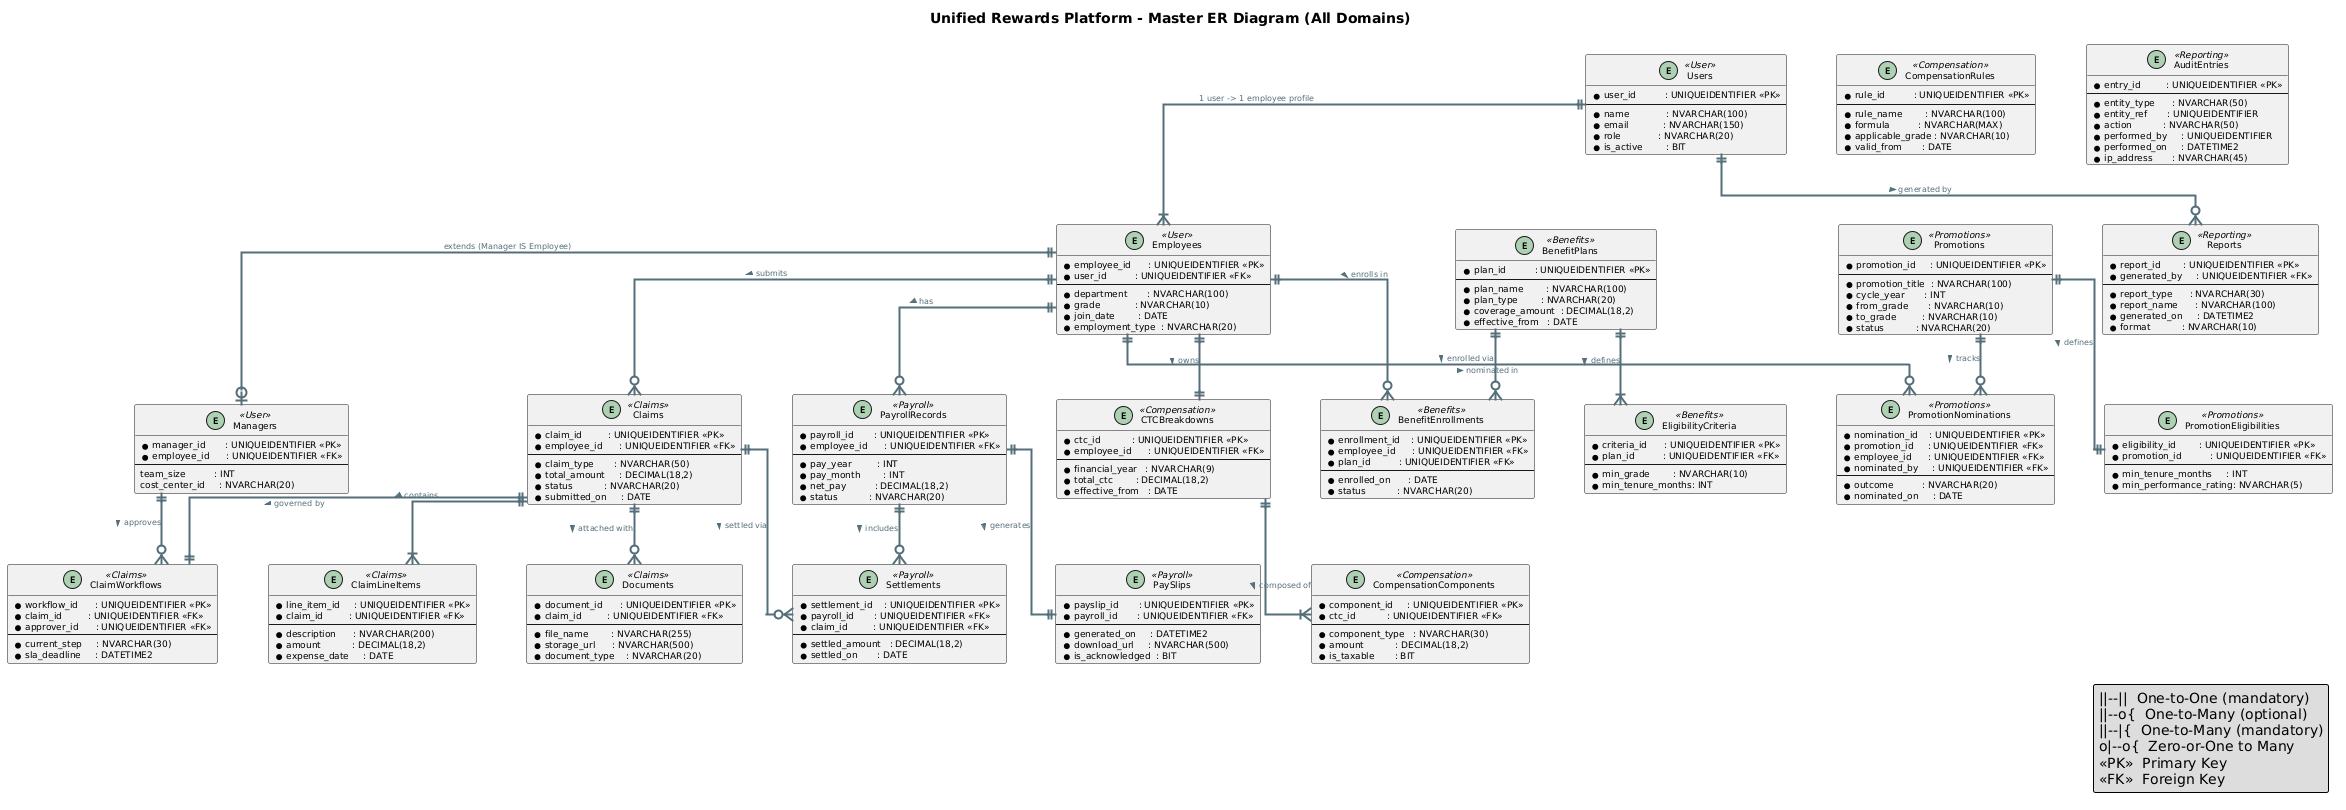

The diagram above was rendered by PlantUML. Its source (embedded in the PNG):
@startuml
title Unified Rewards Platform - Master ER Diagram (All Domains)

skinparam defaultFontName        SansSerif
skinparam defaultFontSize        9
skinparam shadowing              false
skinparam roundCorner            4
skinparam linetype               ortho
skinparam nodesep                50
skinparam ranksep                60

skinparam entity {
  BackgroundColor       #FFFFFF
  BorderColor           #546E7A
  FontColor             #212121
  AttributeFontColor    #37474F
  FontSize              10
  AttributeFontSize     9
  BorderThickness       1.5
}

skinparam arrow {
  Color      #546E7A
  Thickness  2
  FontColor  #546E7A
  FontSize   8
}

' ─────────── Domain header colours via stereotypes ───────────

skinparam entity<<User>> {
  HeaderBackgroundColor #1565C0
  HeaderFontColor       #FFFFFF
}
skinparam entity<<Benefits>> {
  HeaderBackgroundColor #F57F17
  HeaderFontColor       #FFFFFF
}
skinparam entity<<Compensation>> {
  HeaderBackgroundColor #AD1457
  HeaderFontColor       #FFFFFF
}
skinparam entity<<Claims>> {
  HeaderBackgroundColor #4527A0
  HeaderFontColor       #FFFFFF
}
skinparam entity<<Payroll>> {
  HeaderBackgroundColor #00695C
  HeaderFontColor       #FFFFFF
}
skinparam entity<<Promotions>> {
  HeaderBackgroundColor #BF360C
  HeaderFontColor       #FFFFFF
}
skinparam entity<<Reporting>> {
  HeaderBackgroundColor #6A1B9A
  HeaderFontColor       #FFFFFF
}

' ══════════════════════════════════════════
' USER MANAGEMENT DOMAIN
' ══════════════════════════════════════════

entity "Users" <<User>> {
  * user_id          : UNIQUEIDENTIFIER <<PK>>
  --
  * name             : NVARCHAR(100)
  * email            : NVARCHAR(150)
  * role             : NVARCHAR(20)
  * is_active        : BIT
}

entity "Employees" <<User>> {
  * employee_id      : UNIQUEIDENTIFIER <<PK>>
  * user_id          : UNIQUEIDENTIFIER <<FK>>
  --
  * department       : NVARCHAR(100)
  * grade            : NVARCHAR(10)
  * join_date        : DATE
  * employment_type  : NVARCHAR(20)
}

entity "Managers" <<User>> {
  * manager_id       : UNIQUEIDENTIFIER <<PK>>
  * employee_id      : UNIQUEIDENTIFIER <<FK>>
  --
  team_size          : INT
  cost_center_id     : NVARCHAR(20)
}

' ══════════════════════════════════════════
' BENEFITS DOMAIN
' ══════════════════════════════════════════

entity "BenefitPlans" <<Benefits>> {
  * plan_id          : UNIQUEIDENTIFIER <<PK>>
  --
  * plan_name        : NVARCHAR(100)
  * plan_type        : NVARCHAR(20)
  * coverage_amount  : DECIMAL(18,2)
  * effective_from   : DATE
}

entity "EligibilityCriteria" <<Benefits>> {
  * criteria_id      : UNIQUEIDENTIFIER <<PK>>
  * plan_id          : UNIQUEIDENTIFIER <<FK>>
  --
  * min_grade        : NVARCHAR(10)
  * min_tenure_months: INT
}

entity "BenefitEnrollments" <<Benefits>> {
  * enrollment_id    : UNIQUEIDENTIFIER <<PK>>
  * employee_id      : UNIQUEIDENTIFIER <<FK>>
  * plan_id          : UNIQUEIDENTIFIER <<FK>>
  --
  * enrolled_on      : DATE
  * status           : NVARCHAR(20)
}

' ══════════════════════════════════════════
' COMPENSATION DOMAIN
' ══════════════════════════════════════════

entity "CTCBreakdowns" <<Compensation>> {
  * ctc_id           : UNIQUEIDENTIFIER <<PK>>
  * employee_id      : UNIQUEIDENTIFIER <<FK>>
  --
  * financial_year   : NVARCHAR(9)
  * total_ctc        : DECIMAL(18,2)
  * effective_from   : DATE
}

entity "CompensationComponents" <<Compensation>> {
  * component_id     : UNIQUEIDENTIFIER <<PK>>
  * ctc_id           : UNIQUEIDENTIFIER <<FK>>
  --
  * component_type   : NVARCHAR(30)
  * amount           : DECIMAL(18,2)
  * is_taxable       : BIT
}

entity "CompensationRules" <<Compensation>> {
  * rule_id          : UNIQUEIDENTIFIER <<PK>>
  --
  * rule_name        : NVARCHAR(100)
  * formula          : NVARCHAR(MAX)
  * applicable_grade : NVARCHAR(10)
  * valid_from       : DATE
}

' ══════════════════════════════════════════
' CLAIMS & DOCUMENTS DOMAIN
' ══════════════════════════════════════════

entity "Claims" <<Claims>> {
  * claim_id         : UNIQUEIDENTIFIER <<PK>>
  * employee_id      : UNIQUEIDENTIFIER <<FK>>
  --
  * claim_type       : NVARCHAR(50)
  * total_amount     : DECIMAL(18,2)
  * status           : NVARCHAR(20)
  * submitted_on     : DATE
}

entity "ClaimLineItems" <<Claims>> {
  * line_item_id     : UNIQUEIDENTIFIER <<PK>>
  * claim_id         : UNIQUEIDENTIFIER <<FK>>
  --
  * description      : NVARCHAR(200)
  * amount           : DECIMAL(18,2)
  * expense_date     : DATE
}

entity "ClaimWorkflows" <<Claims>> {
  * workflow_id      : UNIQUEIDENTIFIER <<PK>>
  * claim_id         : UNIQUEIDENTIFIER <<FK>>
  * approver_id      : UNIQUEIDENTIFIER <<FK>>
  --
  * current_step     : NVARCHAR(30)
  * sla_deadline     : DATETIME2
}

entity "Documents" <<Claims>> {
  * document_id      : UNIQUEIDENTIFIER <<PK>>
  * claim_id         : UNIQUEIDENTIFIER <<FK>>
  --
  * file_name        : NVARCHAR(255)
  * storage_url      : NVARCHAR(500)
  * document_type    : NVARCHAR(20)
}

' ══════════════════════════════════════════
' PAYROLL DOMAIN
' ══════════════════════════════════════════

entity "PayrollRecords" <<Payroll>> {
  * payroll_id       : UNIQUEIDENTIFIER <<PK>>
  * employee_id      : UNIQUEIDENTIFIER <<FK>>
  --
  * pay_year         : INT
  * pay_month        : INT
  * net_pay          : DECIMAL(18,2)
  * status           : NVARCHAR(20)
}

entity "Settlements" <<Payroll>> {
  * settlement_id    : UNIQUEIDENTIFIER <<PK>>
  * payroll_id       : UNIQUEIDENTIFIER <<FK>>
  * claim_id         : UNIQUEIDENTIFIER <<FK>>
  --
  * settled_amount   : DECIMAL(18,2)
  * settled_on       : DATE
}

entity "PaySlips" <<Payroll>> {
  * payslip_id       : UNIQUEIDENTIFIER <<PK>>
  * payroll_id       : UNIQUEIDENTIFIER <<FK>>
  --
  * generated_on     : DATETIME2
  * download_url     : NVARCHAR(500)
  * is_acknowledged  : BIT
}

' ══════════════════════════════════════════
' PROMOTIONS DOMAIN
' ══════════════════════════════════════════

entity "Promotions" <<Promotions>> {
  * promotion_id     : UNIQUEIDENTIFIER <<PK>>
  --
  * promotion_title  : NVARCHAR(100)
  * cycle_year       : INT
  * from_grade       : NVARCHAR(10)
  * to_grade         : NVARCHAR(10)
  * status           : NVARCHAR(20)
}

entity "PromotionEligibilities" <<Promotions>> {
  * eligibility_id        : UNIQUEIDENTIFIER <<PK>>
  * promotion_id          : UNIQUEIDENTIFIER <<FK>>
  --
  * min_tenure_months     : INT
  * min_performance_rating: NVARCHAR(5)
}

entity "PromotionNominations" <<Promotions>> {
  * nomination_id    : UNIQUEIDENTIFIER <<PK>>
  * promotion_id     : UNIQUEIDENTIFIER <<FK>>
  * employee_id      : UNIQUEIDENTIFIER <<FK>>
  * nominated_by     : UNIQUEIDENTIFIER <<FK>>
  --
  * outcome          : NVARCHAR(20)
  * nominated_on     : DATE
}

' ══════════════════════════════════════════
' REPORTING & AUDIT DOMAIN
' ══════════════════════════════════════════

entity "Reports" <<Reporting>> {
  * report_id        : UNIQUEIDENTIFIER <<PK>>
  * generated_by     : UNIQUEIDENTIFIER <<FK>>
  --
  * report_type      : NVARCHAR(30)
  * report_name      : NVARCHAR(100)
  * generated_on     : DATETIME2
  * format           : NVARCHAR(10)
}

entity "AuditEntries" <<Reporting>> {
  * entry_id         : UNIQUEIDENTIFIER <<PK>>
  --
  * entity_type      : NVARCHAR(50)
  * entity_ref       : UNIQUEIDENTIFIER
  * action           : NVARCHAR(50)
  * performed_by     : UNIQUEIDENTIFIER
  * performed_on     : DATETIME2
  * ip_address       : NVARCHAR(45)
}

' ══════════════════════════════════════════
' RELATIONSHIPS - USER MANAGEMENT
' ══════════════════════════════════════════

Users             ||--|{  Employees             : "1 user -> 1 employee profile"
Employees         ||--o|  Managers              : "extends (Manager IS Employee)"

' ══════════════════════════════════════════
' RELATIONSHIPS - BENEFITS
' ══════════════════════════════════════════

BenefitPlans      ||--|{  EligibilityCriteria   : "defines >"
Employees         ||--o{  BenefitEnrollments    : "enrolls in >"
BenefitPlans      ||--o{  BenefitEnrollments    : "enrolled via >"

' ══════════════════════════════════════════
' RELATIONSHIPS - COMPENSATION
' ══════════════════════════════════════════

Employees         ||--||  CTCBreakdowns         : "owns >"
CTCBreakdowns     ||--|{  CompensationComponents : "composed of >"

' ══════════════════════════════════════════
' RELATIONSHIPS - CLAIMS
' ══════════════════════════════════════════

Employees         ||--o{  Claims                : "submits >"
Claims            ||--|{  ClaimLineItems        : "contains >"
Claims            ||--||  ClaimWorkflows        : "governed by >"
Managers          ||--o{  ClaimWorkflows        : "approves >"
Claims            ||--o{  Documents             : "attached with >"

' ══════════════════════════════════════════
' RELATIONSHIPS - PAYROLL
' ══════════════════════════════════════════

Employees         ||--o{  PayrollRecords        : "has >"
PayrollRecords    ||--o{  Settlements           : "includes >"
PayrollRecords    ||--||  PaySlips              : "generates >"
Claims            ||--o{  Settlements           : "settled via >"

' ══════════════════════════════════════════
' RELATIONSHIPS - PROMOTIONS
' ══════════════════════════════════════════

Promotions        ||--||  PromotionEligibilities : "defines >"
Promotions        ||--o{  PromotionNominations   : "tracks >"
Employees         ||--o{  PromotionNominations   : "nominated in >"

' ══════════════════════════════════════════
' RELATIONSHIPS - REPORTING
' ══════════════════════════════════════════

Users             ||--o{  Reports               : "generated by >"

legend right
  ||--||  One-to-One (mandatory)
  ||--o{  One-to-Many (optional)
  ||--|{  One-to-Many (mandatory)
  o|--o{  Zero-or-One to Many
  <<PK>>  Primary Key
  <<FK>>  Foreign Key
endlegend
@enduml